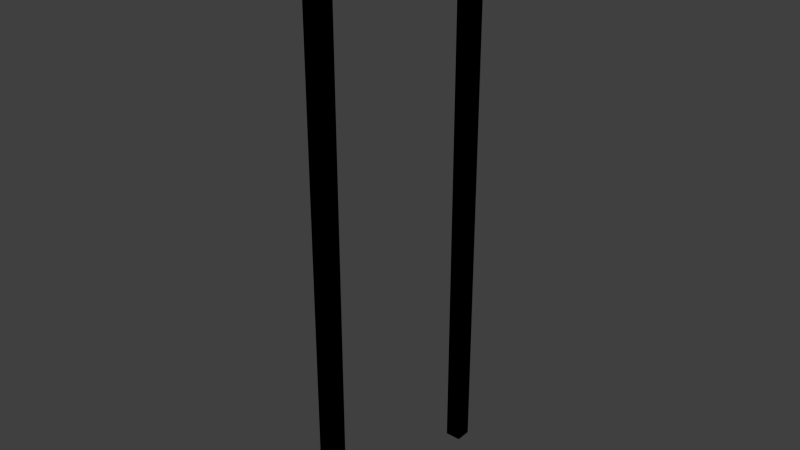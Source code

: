 # Source: sign_poles.blend  (saved by Blender 2.73.0; exported with 4.5.12 LTS)
import bpy
from mathutils import Matrix  # noqa: F401  (used for matrix-valued properties, if any)

bpy.ops.wm.read_factory_settings(use_empty=True)
scene = bpy.context.scene
scene.name = 'Scene'

# ---- collections
col_collection_1 = bpy.data.collections.new('Collection 1'); scene.collection.children.link(col_collection_1)

# ---- world
world_world = bpy.data.worlds.new('World'); scene.world = world_world
world_world.color = (0.05088, 0.05088, 0.05088)
world_world.use_sun_shadow = False
world_world.sun_shadow_jitter_overblur = 0.0
world_world.cycles.sampling_method = 'MANUAL'
world_world.cycles.sample_map_resolution = 256

# ---- meshes
me_cube_002 = bpy.data.meshes.new('Cube.002')
me_cube_002.from_pydata([(2.5, -32.5, 180.0), (2.5, -27.5, 180.0), (-2.5, -27.5, 180.0), (-2.5, -32.5, 180.0), (2.5, -32.5, 0.0), (2.5, -27.5, 0.0), (-2.5, -27.5, 0.0), (-2.5, -32.5, 0.0)], [], [(0, 1, 2, 3), (0, 3, 7, 4), (1, 0, 4, 5), (2, 1, 5, 6), (3, 2, 6, 7), (6, 5, 4, 7)])
_uv = me_cube_002.uv_layers.new(name='UVMap')
_uv.uv.foreach_set('vector', [6.497e-05, 0.05411, 6.485e-05, 0.02709, 0.02709, 0.02709, 0.02709, 0.05411, 0.02709, 0.08114, 0.02709, 0.05411, 0.9999, 0.05411, 0.9999, 0.08113, 0.02709, 0.1082, 0.02709, 0.08114, 0.9999, 0.08113, 0.9999, 0.1082, 0.02709, 0.02709, 0.02709, 6.485e-05, 0.9999, 6.795e-05, 0.9999, 0.02709, 0.02709, 0.05411, 0.02709, 0.02709, 0.9999, 0.02709, 0.9999, 0.05411, 0.9999, 0.02709, 0.9999, 6.795e-05, 0.9999, 0.08113, 0.9999, 0.05411])
me_cube_002.use_remesh_preserve_volume = False
me_cube_002.use_remesh_preserve_attributes = False
me_cube_002.use_mirror_vertex_groups = False
me_cube_002.update()
me_cube_000 = bpy.data.meshes.new('Cube.000')
me_cube_000.from_pydata([(-2.5, 27.5, 0.0), (-2.5, 32.5, 0.0), (2.5, 32.5, 0.0), (2.5, 27.5, 0.0), (-2.5, 27.5, 170.0), (-2.5, 32.5, 170.0), (2.5, 32.5, 170.0), (2.5, 27.5, 170.0)], [], [(4, 5, 1, 0), (5, 6, 2, 1), (6, 7, 3, 2), (7, 4, 0, 3), (7, 6, 5, 4), (1, 2, 3, 0)])
_uv = me_cube_000.uv_layers.new(name='UVMap')
_uv.uv.foreach_set('vector', [0.02709, 0.1894, 0.02709, 0.1623, 0.9459, 0.1623, 0.9459, 0.1894, 0.02709, 0.1623, 0.02709, 0.1353, 0.9459, 0.1353, 0.9459, 0.1623, 0.02709, 0.1353, 0.02709, 0.1083, 0.9459, 0.1083, 0.9459, 0.1353, 0.02709, 0.2164, 0.02709, 0.1894, 0.9459, 0.1894, 0.9459, 0.2164, 6.485e-05, 0.1894, 6.485e-05, 0.1623, 0.02709, 0.1623, 0.02709, 0.1894, 0.9459, 0.1623, 0.9459, 0.1353, 0.9459, 0.2164, 0.9459, 0.1894])
me_cube_000.use_remesh_preserve_volume = False
me_cube_000.use_remesh_preserve_attributes = False
me_cube_000.use_mirror_vertex_groups = False
me_cube_000.update()
me_cube_001 = bpy.data.meshes.new('Cube.001')
me_cube_001.from_pydata([(-2.5, -32.5, 0.0), (-2.5, -27.5, 0.0), (2.5, -27.5, 0.0), (2.5, -32.5, 0.0), (-2.5, -32.5, 180.0), (-2.5, -27.5, 180.0), (2.5, -27.5, 180.0), (2.5, -32.5, 180.0), (-2.5, 27.5, 0.0), (-2.5, 32.5, 0.0), (2.5, 32.5, 0.0), (2.5, 27.5, 0.0), (-2.5, 27.5, 170.0), (-2.5, 32.5, 170.0), (2.5, 32.5, 170.0), (2.5, 27.5, 170.0)], [], [(4, 5, 1, 0), (5, 6, 2, 1), (6, 7, 3, 2), (7, 4, 0, 3), (7, 6, 5, 4), (12, 13, 9, 8), (13, 14, 10, 9), (14, 15, 11, 10), (15, 12, 8, 11), (15, 14, 13, 12)])
_uv = me_cube_001.uv_layers.new(name='UVMap')
_uv.uv.foreach_set('vector', [0.02709, 0.05411, 0.02709, 0.02709, 0.9999, 0.02709, 0.9999, 0.05411, 0.02709, 0.02709, 0.02709, 6.485e-05, 0.9999, 6.795e-05, 0.9999, 0.02709, 0.02709, 0.1082, 0.02709, 0.08114, 0.9999, 0.08113, 0.9999, 0.1082, 0.02709, 0.08114, 0.02709, 0.05411, 0.9999, 0.05411, 0.9999, 0.08113, 6.497e-05, 0.05411, 6.485e-05, 0.02709, 0.02709, 0.02709, 0.02709, 0.05411, 0.02709, 0.1894, 0.02709, 0.1623, 0.9459, 0.1623, 0.9459, 0.1894, 0.02709, 0.1623, 0.02709, 0.1353, 0.9459, 0.1353, 0.9459, 0.1623, 0.02709, 0.1353, 0.02709, 0.1083, 0.9459, 0.1083, 0.9459, 0.1353, 0.02709, 0.2164, 0.02709, 0.1894, 0.9459, 0.1894, 0.9459, 0.2164, 6.485e-05, 0.1894, 6.485e-05, 0.1623, 0.02709, 0.1623, 0.02709, 0.1894])
me_cube_001.use_remesh_preserve_volume = False
me_cube_001.use_remesh_preserve_attributes = False
me_cube_001.use_mirror_vertex_groups = False
me_cube_001.update()

# ---- objects
ob_ubx_poles_01 = bpy.data.objects.new('UBX_poles_01', me_cube_002)
ob_ubx_poles_00 = bpy.data.objects.new('UBX_poles_00', me_cube_000)
ob_poles = bpy.data.objects.new('poles', me_cube_001)

# ---- transforms, parenting, visibility, modifiers, constraints
ob_ubx_poles_01.location = (0.0, 0.0, 0.0)
ob_ubx_poles_01.hide_viewport = True
ob_ubx_poles_01.lineart.crease_threshold = 0.0
ob_ubx_poles_00.location = (0.0, 0.0, 0.0)
ob_ubx_poles_00.hide_viewport = True
ob_ubx_poles_00.hide_select = True
ob_ubx_poles_00.lineart.crease_threshold = 0.0
ob_poles.location = (0.0, 0.0, 0.0)
ob_poles.lineart.crease_threshold = 0.0

# ---- collection membership
col_collection_1.objects.link(ob_ubx_poles_01)
col_collection_1.objects.link(ob_ubx_poles_00)
col_collection_1.objects.link(ob_poles)

# ---- scene / render settings (as saved in the file)
scene.frame_start = 1; scene.frame_end = 250; scene.frame_set(1)
scene.render.engine = 'CYCLES'
scene.render.resolution_percentage = 50
scene.render.dither_intensity = 0.0
scene.cycles.use_denoising = False
scene.cycles.samples = 10
scene.cycles.sampling_pattern = 'TABULATED_SOBOL'
scene.cycles.light_sampling_threshold = 0.0
scene.cycles.use_adaptive_sampling = False
scene.cycles.use_light_tree = False
scene.cycles.blur_glossy = 0.0
scene.cycles.pixel_filter_type = 'GAUSSIAN'
scene.cycles.sample_clamp_indirect = 0.0
scene.view_settings.view_transform = 'Standard'
bpy.context.view_layer.update()

# ---- added for rendering (the .blend has no active camera and no usable light): camera, sun
cam_auto = bpy.data.cameras.new('AutoCamera')
cam_auto.lens = 50.0
cam_auto.sensor_width = 36.0
cam_auto.clip_end = 3108.56
ob_auto_camera = bpy.data.objects.new('AutoCamera', cam_auto)
scene.collection.objects.link(ob_auto_camera)
ob_auto_camera.location = (177.127, -212.552, 231.701)
ob_auto_camera.rotation_euler = (1.09748, -7.21219e-08, 0.694738)
scene.camera = ob_auto_camera
light_auto_sun = bpy.data.lights.new('AutoSun', 'SUN')
light_auto_sun.energy = 3.0
light_auto_sun.angle = 0.0523599
ob_auto_sun = bpy.data.objects.new('AutoSun', light_auto_sun)
scene.collection.objects.link(ob_auto_sun)
ob_auto_sun.rotation_euler = (0.872665, 0.174533, 0.523599)
bpy.context.view_layer.update()
